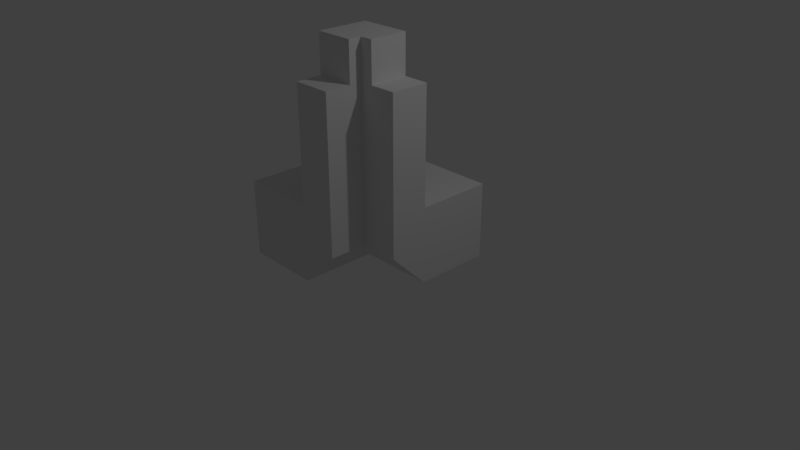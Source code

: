 # Source: Parapet_InsideCorner.blend  (saved by Blender 2.79.0; exported with 4.5.12 LTS)
import bpy
from mathutils import Matrix  # noqa: F401  (used for matrix-valued properties, if any)

bpy.ops.wm.read_factory_settings(use_empty=True)
scene = bpy.context.scene
scene.name = 'Scene'

# ---- collections
col_collection_1 = bpy.data.collections.new('Collection 1'); scene.collection.children.link(col_collection_1)

# ---- materials (node trees are filled in below, after node groups)
mat_material = bpy.data.materials.new('Material')
mat_material.alpha_threshold = 0.0
mat_material.use_transparent_shadow = False
mat_material.roughness = 0.5
mat_material.line_color = (0.0, 0.0, 0.0, 1.0)

# ---- material node trees

# ---- world
world_world = bpy.data.worlds.new('World'); scene.world = world_world
world_world.color = (0.05088, 0.05088, 0.05088)
world_world.use_sun_shadow = False
world_world.sun_shadow_jitter_overblur = 0.0
world_world.cycles.sampling_method = 'MANUAL'

# ---- cameras
cam_camera = bpy.data.cameras.new('Camera')
cam_camera.clip_end = 100.0
cam_camera.lens = 35.0
cam_camera.sensor_width = 32.0
cam_camera.sensor_height = 18.0
cam_camera.ortho_scale = 7.314
cam_camera.dof.focus_distance = 0.0
cam_camera.dof.aperture_fstop = 128.0

# ---- lights
light_lamp = bpy.data.lights.new('Lamp', 'POINT')
light_lamp.transmission_factor = 0.0
light_lamp.cutoff_distance = 30.0
light_lamp.energy = 100.0
light_lamp.shadow_buffer_clip_start = 1.001
light_lamp.shadow_soft_size = 0.1
light_lamp.shadow_maximum_resolution = 0.006
light_lamp.use_absolute_resolution = True

# ---- meshes
me_cube = bpy.data.meshes.new('Cube')
me_cube.from_pydata([(1.0, 1.0, 0.0), (1.0, 0.0, 0.0), (-1.0, 1.0, 1.0), (-1.0, 1.0, -1.788e-07), (1.0, 1.0, 1.0), (1.0, -4.768e-07, 1.0), (-1.0, -1.0, 1.0), (-1.0, 4.172e-07, -1.788e-07), (1.0, -0.5, 0.5), (-1.0, 7.331e-07, 1.0), (1.0, -0.5, 1.0), (-1.0, -1.0, 1.788e-07), (1.0, -2.682e-06, 2.5), (-8.643e-07, -1.0, 1.0), (1.0, -0.5, 2.5), (-6.855e-07, -1.0, 3.576e-07), (0.6667, 1.0, 0.0), (0.6667, 0.0, 0.0), (0.6667, 1.0, 1.0), (0.6667, -3.179e-07, 1.0), (0.6667, -0.5, 0.5), (0.6667, -0.5, 1.0), (0.6667, 0.0, 2.5), (0.6667, -0.5, 2.5), (2.682e-07, 1.0, 0.0), (-1.49e-07, 0.0, 0.0), (2.98e-08, 1.0, 1.0), (-3.278e-07, 3.159e-07, 1.0), (0.5, -0.5, 0.5), (-3.278e-07, -1.889e-06, 2.5), (0.5, -0.5, 2.5), (-2.415e-08, -0.6667, 1.0), (0.5, -1.0, 1.0), (-1.368e-07, -0.6667, 2.5), (0.5, -1.0, 0.5), (-1.207e-06, -1.0, 2.5), (0.5, -0.6667, 2.5), (0.5, -1.0, 2.5), (-1.0, -0.6667, 1.0), (-1.0, -0.6667, 4.321e-08), (-4.82e-07, -0.6667, 2.22e-07), (0.5, -0.6667, 0.5), (0.5, -0.6667, 1.0), (0.6667, -0.5, 3.0), (0.5, -0.5, 1.0), (0.6667, -6.258e-07, 3.0), (0.5, -0.5, 3.0), (-1.49e-07, -2.515e-06, 3.0), (4.197e-08, -0.6667, 3.0), (0.5, -0.6667, 3.0)], [], [(26, 24, 3, 2), (13, 15, 34, 32), (0, 4, 5, 1), (39, 40, 15, 11), (24, 25, 7, 3), (15, 13, 6, 11), (1, 5, 10, 8), (17, 1, 8, 20), (22, 23, 14, 12), (40, 25, 28, 41), (10, 5, 12, 14), (21, 10, 14, 23), (31, 13, 35, 33), (5, 19, 22, 12), (27, 26, 2, 9), (25, 17, 20, 28), (8, 10, 21, 20), (4, 0, 16, 18), (4, 18, 19, 5), (0, 1, 17, 16), (9, 2, 3, 7), (38, 39, 11, 6), (18, 16, 24, 26), (16, 17, 25, 24), (19, 18, 26, 27), (13, 32, 37, 35), (22, 19, 27, 29), (33, 35, 37, 36), (23, 22, 45, 43), (29, 33, 48, 47), (29, 27, 31, 33), (9, 7, 39, 38), (15, 40, 41, 34), (7, 25, 40, 39), (27, 9, 38, 31), (13, 31, 38, 6), (37, 32, 42, 36), (32, 34, 41, 42), (36, 42, 44, 30), (23, 30, 44, 21), (21, 44, 28, 20), (28, 44, 42, 41), (45, 47, 46, 43), (46, 47, 48, 49), (22, 29, 47, 45), (36, 30, 46, 49), (33, 36, 49, 48), (30, 23, 43, 46)])
_uv = me_cube.uv_layers.new(name='UVMap')
_uv.uv.foreach_set('vector', [0.1875, 0.875, 0.1875, 0.75, 0.1875, 0.75, 0.1875, 0.875, 0.0, 0.0, 0.0, 0.0, 0.0, 0.0, 0.0, 0.0, 0.25, 0.75, 0.25, 0.875, 0.125, 0.875, 0.125, 0.75, 0.0625, 0.625, 0.0625, 0.625, 0.0625, 0.625, 0.0625, 0.625, 0.0625, 0.5, 0.0625, 0.625, 0.0625, 0.625, 0.0625, 0.5, 0.0, 0.0, 0.0, 0.0, 0.0, 0.0, 0.0, 0.0, 0.125, 0.75, 0.125, 0.875, 0.0, 0.875, 0.0, 0.75, 0.125, 0.625, 0.25, 0.625, 0.25, 0.75, 0.125, 0.75, 0.25, 0.875, 0.375, 0.875, 0.25, 0.875, 0.125, 0.875, 0.0625, 0.625, 0.0625, 0.625, 0.0625, 0.625, 0.0625, 0.625, 0.0, 0.875, 0.125, 0.875, 0.125, 0.875, 0.0, 0.875, 0.125, 0.875, 0.25, 0.875, 0.25, 0.875, 0.125, 0.875, 0.0, 0.0, 0.0, 0.0, 0.0, 0.0, 0.0, 0.0, 0.25, 0.875, 0.125, 0.875, 0.125, 0.875, 0.25, 0.875, 0.0625, 0.875, 0.0625, 1.0, 0.0625, 1.0, 0.0625, 0.875, 0.0625, 0.625, 0.125, 0.625, 0.125, 0.75, 0.0625, 0.75, 0.25, 0.75, 0.25, 0.875, 0.125, 0.875, 0.125, 0.75, 0.0, 0.875, 0.0, 0.75, 0.125, 0.75, 0.125, 0.875, 0.25, 1.0, 0.125, 1.0, 0.125, 0.875, 0.25, 0.875, 0.25, 0.5, 0.25, 0.625, 0.125, 0.625, 0.125, 0.5, 0.0625, 0.875, 0.0625, 1.0, 0.1875, 0.75, 0.0625, 0.625, 0.0625, 0.875, 0.0625, 0.625, 0.0625, 0.625, 0.0625, 0.875, 0.125, 0.875, 0.125, 0.75, 0.1875, 0.75, 0.1875, 0.875, 0.125, 0.5, 0.125, 0.625, 0.0625, 0.625, 0.0625, 0.5, 0.125, 0.875, 0.125, 0.875, 0.0625, 1.0, 0.0625, 0.875, 0.0, 0.0, 0.0, 0.0, 0.0, 0.0, 0.0, 0.0, 0.125, 0.875, 0.125, 0.875, 0.0625, 0.875, 0.0625, 0.875, 0.0, 0.0, 0.0, 0.0, 0.0, 0.0, 0.1875, 0.4375, 0.375, 0.875, 0.25, 0.875, 0.25, 0.875, 0.375, 0.875, 0.0625, 0.875, 0.0, 0.0, 0.0, 0.0, 0.0625, 0.875, 0.0625, 0.875, 0.0625, 0.875, 0.0, 0.0, 0.0, 0.0, 0.0625, 0.875, 0.0625, 0.625, 0.0625, 0.625, 0.0625, 0.875, 0.0625, 0.625, 0.0625, 0.625, 0.0625, 0.625, 0.0625, 0.625, 0.0625, 0.625, 0.0625, 0.625, 0.0625, 0.625, 0.0625, 0.625, 0.0625, 0.875, 0.0625, 0.875, 0.0625, 0.875, 0.0, 0.0, 0.0, 0.0, 0.0, 0.0, 0.0625, 0.875, 0.0625, 0.875, 0.0, 0.0, 0.0, 0.0, 0.0, 0.0, 0.0, 0.0, 0.0, 0.0, 0.0625, 0.625, 0.0625, 0.625, 0.0, 0.0, 0.0, 0.0, 0.0, 0.0, 0.0, 0.0, 0.0, 0.0, 0.375, 0.875, 0.0, 0.0, 0.0, 0.0, 0.125, 0.875, 0.125, 0.875, 0.0, 0.0, 0.0625, 0.75, 0.125, 0.75, 0.0625, 0.75, 0.0, 0.0, 0.0, 0.0, 0.0625, 0.625, 0.125, 0.875, 0.0625, 0.875, 0.0, 0.0, 0.375, 0.875, 0.0, 0.0, 0.0625, 0.875, 0.0, 0.0, 0.1875, 0.4375, 0.125, 0.875, 0.0625, 0.875, 0.0625, 0.875, 0.125, 0.875, 0.0, 0.0, 0.0, 0.0, 0.0, 0.0, 0.0, 0.0, 0.0, 0.0, 0.1875, 0.4375, 0.1875, 0.4375, 0.0, 0.0, 0.0, 0.0, 0.375, 0.875, 0.375, 0.875, 0.0, 0.0])
me_cube.materials.append(mat_material)
me_cube.use_remesh_preserve_volume = False
me_cube.use_remesh_preserve_attributes = False
me_cube.use_mirror_vertex_groups = False
me_cube.update()

# ---- objects
ob_cube = bpy.data.objects.new('Cube', me_cube)
ob_lamp = bpy.data.objects.new('Lamp', light_lamp)
ob_camera = bpy.data.objects.new('Camera', cam_camera)

# ---- transforms, parenting, visibility, modifiers, constraints
ob_cube.location = (0.0, 0.0, 0.0)
ob_cube.lock_rotations_4d = False
ob_cube.empty_display_type = 'ARROWS'
ob_cube.lineart.crease_threshold = 0.0
ob_lamp.location = (4.076, 1.005, 5.904)
ob_lamp.rotation_euler = (0.6503, 0.05522, 1.866)
ob_lamp.lock_rotations_4d = False
ob_lamp.empty_display_type = 'ARROWS'
ob_lamp.color = (0.0, 0.0, 0.0, 0.0)
ob_lamp.lineart.crease_threshold = 0.0
ob_camera.location = (7.481, -6.508, 5.344)
ob_camera.rotation_euler = (1.109, 0.0, 0.8149)
ob_camera.lock_rotations_4d = False
ob_camera.empty_display_type = 'ARROWS'
ob_camera.color = (0.0, 0.0, 0.0, 0.0)
ob_camera.display_type = 'WIRE'
ob_camera.lineart.crease_threshold = 0.0

# ---- collection membership
col_collection_1.objects.link(ob_cube)
col_collection_1.objects.link(ob_lamp)
col_collection_1.objects.link(ob_camera)

# ---- scene / render settings (as saved in the file)
scene.camera = ob_camera
scene.frame_start = 1; scene.frame_end = 250; scene.frame_set(1)
scene.render.engine = 'BLENDER_EEVEE_NEXT'
scene.render.resolution_percentage = 50
scene.render.dither_intensity = 0.0
scene.cycles.use_denoising = False
scene.cycles.samples = 128
scene.cycles.sampling_pattern = 'TABULATED_SOBOL'
scene.cycles.use_adaptive_sampling = False
scene.cycles.use_light_tree = False
scene.cycles.blur_glossy = 0.0
scene.cycles.sample_clamp_indirect = 0.0
scene.view_settings.view_transform = 'Standard'
bpy.context.view_layer.update()
